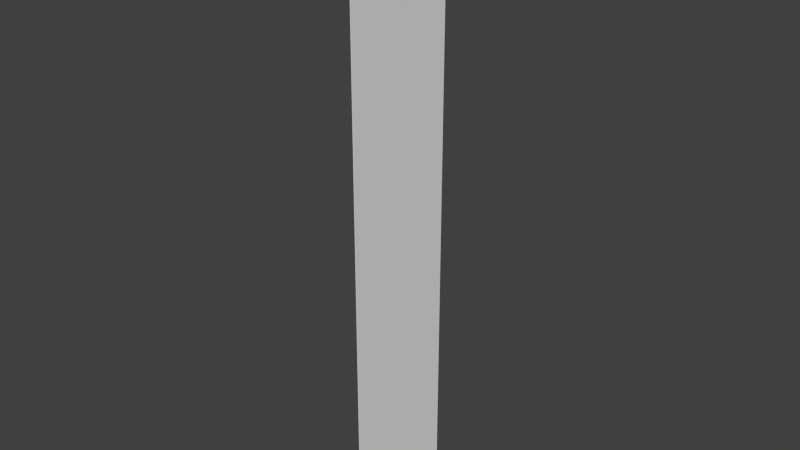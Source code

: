 # Source: stklib_saraVertical_a.blend  (saved by Blender 2.78.0; exported with 4.5.12 LTS)
import bpy
from mathutils import Matrix  # noqa: F401  (used for matrix-valued properties, if any)

bpy.ops.wm.read_factory_settings(use_empty=True)
scene = bpy.context.scene
scene.name = 'Scene'

# ---- collections
col_collection_1 = bpy.data.collections.new('Collection 1'); scene.collection.children.link(col_collection_1)

# ---- world
world_world = bpy.data.worlds.new('World'); scene.world = world_world
world_world.color = (0.05088, 0.05088, 0.05088)
world_world.use_sun_shadow = False
world_world.sun_shadow_jitter_overblur = 0.0
world_world.cycles.sampling_method = 'NONE'
world_world.cycles.sample_map_resolution = 256

# ---- meshes
me_plane_060 = bpy.data.meshes.new('Plane.060')
me_plane_060.from_pydata([(1.788e-08, -1.0, 0.5), (4.173e-08, 1.0, 0.5), (-4.173e-08, -1.0, -9.493), (-1.788e-08, 1.0, -9.493), (-2.186e-08, -1.0, -6.162), (1.991e-09, 1.0, -6.162), (2.98e-08, -3.554e-16, 0.5), (-2.98e-08, 3.554e-16, -9.493), (-9.934e-09, 1.185e-16, -6.162), (7.943e-09, -1.0, -1.165), (3.179e-08, 1.0, -1.165), (1.987e-08, -2.369e-16, -1.165), (1.291e-08, -1.0, -0.3327), (3.676e-08, 1.0, -0.3327), (2.484e-08, -2.962e-16, -0.3327), (-1.192e-08, -1.0, -4.496), (1.192e-08, 1.0, -4.496), (0.0, 0.0, -4.496), (0.01, -1.0, 0.5), (0.01, 1.0, 0.5), (0.01, -1.0, -9.493), (0.01, 1.0, -9.493), (0.01, -1.0, -6.162), (0.01, 1.0, -6.162), (0.01, -3.554e-16, 0.5), (0.01, 3.554e-16, -9.493), (0.01, 1.185e-16, -6.162), (0.01, -1.0, -1.165), (0.01, 1.0, -1.165), (0.01, -2.369e-16, -1.165), (0.01, -1.0, -0.3327), (0.01, 1.0, -0.3327), (0.01, -2.962e-16, -0.3327), (0.01, -1.0, -4.496), (0.01, 1.0, -4.496), (0.01, 0.0, -4.496)], [], [(4, 8, 7, 2), (17, 16, 5, 8), (11, 17, 15, 9), (16, 17, 11, 10), (15, 17, 8, 4), (14, 13, 10, 11), (12, 14, 11, 9), (6, 1, 13, 14), (0, 6, 14, 12), (8, 5, 3, 7), (20, 25, 26, 22), (26, 23, 34, 35), (27, 33, 35, 29), (28, 29, 35, 34), (22, 26, 35, 33), (29, 28, 31, 32), (27, 29, 32, 30), (32, 31, 19, 24), (30, 32, 24, 18), (25, 21, 23, 26)])
_uv = me_plane_060.uv_layers.new(name='UVMap')
_uv.uv.foreach_set('vector', [0.8502, 0.4583, 0.5, 0.4583, 0.5, 4.473e-05, 0.8502, 4.512e-05, 0.5, 0.6694, 0.1498, 0.6694, 0.1498, 0.4583, 0.5, 0.4583, 0.5, 0.8333, 0.5, 0.6694, 0.8502, 0.6694, 0.8502, 0.8333, 0.1498, 0.6694, 0.5, 0.6694, 0.5, 0.8333, 0.1498, 0.8333, 0.8502, 0.6694, 0.5, 0.6694, 0.5, 0.4583, 0.8502, 0.4583, 0.5, 0.9166, 0.1498, 0.9166, 0.1498, 0.8333, 0.5, 0.8333, 0.8502, 0.9166, 0.5, 0.9166, 0.5, 0.8333, 0.8502, 0.8333, 0.5, 1.0, 0.1498, 1.0, 0.1498, 0.9166, 0.5, 0.9166, 0.8502, 1.0, 0.5, 1.0, 0.5, 0.9166, 0.8502, 0.9166, 0.5, 0.4583, 0.1498, 0.4583, 0.1498, 4.473e-05, 0.5, 4.473e-05, 0.8502, 4.512e-05, 0.5, 4.473e-05, 0.5, 0.4583, 0.8502, 0.4583, 0.5, 0.4583, 0.1498, 0.4583, 0.1498, 0.6694, 0.5, 0.6694, 0.8502, 0.8333, 0.8502, 0.6694, 0.5, 0.6694, 0.5, 0.8333, 0.1498, 0.8333, 0.5, 0.8333, 0.5, 0.6694, 0.1498, 0.6694, 0.8502, 0.4583, 0.5, 0.4583, 0.5, 0.6694, 0.8502, 0.6694, 0.5, 0.8333, 0.1498, 0.8333, 0.1498, 0.9166, 0.5, 0.9166, 0.8502, 0.8333, 0.5, 0.8333, 0.5, 0.9166, 0.8502, 0.9166, 0.5, 0.9166, 0.1498, 0.9166, 0.1498, 1.0, 0.5, 1.0, 0.8502, 0.9166, 0.5, 0.9166, 0.5, 1.0, 0.8502, 1.0, 0.5, 4.473e-05, 0.1498, 4.473e-05, 0.1498, 0.4583, 0.5, 0.4583])
_ca = me_plane_060.color_attributes.new('Col', 'BYTE_COLOR', 'CORNER')
_ca.data.foreach_set('color', [0.3467, 0.3467, 0.3467, 1.0, 0.3467, 0.3467, 0.3467, 1.0, 0.5776, 0.5776, 0.5776, 1.0, 0.5776, 0.5776, 0.5776, 1.0, 0.1946, 0.1946, 0.1946, 1.0, 0.1946, 0.1946, 0.1946, 1.0, 0.3467, 0.3467, 0.3467, 1.0, 0.3467, 0.3467, 0.3467, 1.0, 0.0356, 0.0356, 0.0356, 1.0, 0.1946, 0.1946, 0.1946, 1.0, 0.1946, 0.1946, 0.1946, 1.0, 0.0356, 0.0356, 0.0356, 1.0, 0.1946, 0.1946, 0.1946, 1.0, 0.1946, 0.1946, 0.1946, 1.0, 0.0356, 0.0356, 0.0356, 1.0, 0.0356, 0.0356, 0.0356, 1.0, 0.1946, 0.1946, 0.1946, 1.0, 0.1946, 0.1946, 0.1946, 1.0, 0.3467, 0.3467, 0.3467, 1.0, 0.3467, 0.3467, 0.3467, 1.0, 0.0, 0.0, 0.0, 1.0, 0.0, 0.0, 0.0, 1.0, 0.0356, 0.0356, 0.0356, 1.0, 0.0356, 0.0356, 0.0356, 1.0, 0.0, 0.0, 0.0, 1.0, 0.0, 0.0, 0.0, 1.0, 0.0356, 0.0356, 0.0356, 1.0, 0.0356, 0.0356, 0.0356, 1.0, 0.0, 0.0, 0.0, 1.0, 0.0, 0.0, 0.0, 1.0, 0.0, 0.0, 0.0, 1.0, 0.0, 0.0, 0.0, 1.0, 0.0, 0.0, 0.0, 1.0, 0.0, 0.0, 0.0, 1.0, 0.0, 0.0, 0.0, 1.0, 0.0, 0.0, 0.0, 1.0, 0.3467, 0.3467, 0.3467, 1.0, 0.3467, 0.3467, 0.3467, 1.0, 0.5776, 0.5776, 0.5776, 1.0, 0.5776, 0.5776, 0.5776, 1.0, 0.5776, 0.5776, 0.5776, 1.0, 0.5776, 0.5776, 0.5776, 1.0, 0.3467, 0.3467, 0.3467, 1.0, 0.3467, 0.3467, 0.3467, 1.0, 0.3467, 0.3467, 0.3467, 1.0, 0.3467, 0.3467, 0.3467, 1.0, 0.1946, 0.1946, 0.1946, 1.0, 0.1946, 0.1946, 0.1946, 1.0, 0.0356, 0.0356, 0.0356, 1.0, 0.1946, 0.1946, 0.1946, 1.0, 0.1946, 0.1946, 0.1946, 1.0, 0.0356, 0.0356, 0.0356, 1.0, 0.0356, 0.0356, 0.0356, 1.0, 0.0356, 0.0356, 0.0356, 1.0, 0.1946, 0.1946, 0.1946, 1.0, 0.1946, 0.1946, 0.1946, 1.0, 0.3467, 0.3467, 0.3467, 1.0, 0.3467, 0.3467, 0.3467, 1.0, 0.1946, 0.1946, 0.1946, 1.0, 0.1946, 0.1946, 0.1946, 1.0, 0.0356, 0.0356, 0.0356, 1.0, 0.0356, 0.0356, 0.0356, 1.0, 0.0, 0.0, 0.0, 1.0, 0.0, 0.0, 0.0, 1.0, 0.0356, 0.0356, 0.0356, 1.0, 0.0356, 0.0356, 0.0356, 1.0, 0.0, 0.0, 0.0, 1.0, 0.0, 0.0, 0.0, 1.0, 0.0, 0.0, 0.0, 1.0, 0.0, 0.0, 0.0, 1.0, 0.0, 0.0, 0.0, 1.0, 0.0, 0.0, 0.0, 1.0, 0.0, 0.0, 0.0, 1.0, 0.0, 0.0, 0.0, 1.0, 0.0, 0.0, 0.0, 1.0, 0.0, 0.0, 0.0, 1.0, 0.5776, 0.5776, 0.5776, 1.0, 0.5776, 0.5776, 0.5776, 1.0, 0.3467, 0.3467, 0.3467, 1.0, 0.3467, 0.3467, 0.3467, 1.0])
me_plane_060.use_remesh_preserve_volume = False
me_plane_060.use_remesh_preserve_attributes = False
me_plane_060.use_mirror_vertex_groups = False
me_plane_060.update()

# ---- objects
ob_stklib_saravertical_a_main = bpy.data.objects.new('stklib_saraVertical_a_main', me_plane_060)

# ---- transforms, parenting, visibility, modifiers, constraints
ob_stklib_saravertical_a_main.location = (0.0, 0.0, 0.0)
ob_stklib_saravertical_a_main.lineart.crease_threshold = 0.0

# ---- collection membership
col_collection_1.objects.link(ob_stklib_saravertical_a_main)

# ---- scene / render settings (as saved in the file)
scene.frame_start = 1; scene.frame_end = 250; scene.frame_set(1)
scene.render.engine = 'BLENDER_EEVEE_NEXT'
scene.render.resolution_percentage = 50
scene.render.dither_intensity = 0.0
scene.cycles.use_denoising = False
scene.cycles.samples = 10
scene.cycles.sampling_pattern = 'TABULATED_SOBOL'
scene.cycles.light_sampling_threshold = 0.0
scene.cycles.use_adaptive_sampling = False
scene.cycles.use_light_tree = False
scene.cycles.blur_glossy = 0.0
scene.cycles.volume_bounces = 1
scene.cycles.pixel_filter_type = 'GAUSSIAN'
scene.cycles.sample_clamp_indirect = 0.0
scene.view_settings.view_transform = 'Standard'
bpy.context.view_layer.update()

# ---- added for rendering (the .blend has no active camera and no usable light): camera, sun
cam_auto = bpy.data.cameras.new('AutoCamera')
cam_auto.lens = 50.0
cam_auto.sensor_width = 36.0
cam_auto.clip_end = 1000.0
ob_auto_camera = bpy.data.objects.new('AutoCamera', cam_auto)
scene.collection.objects.link(ob_auto_camera)
ob_auto_camera.location = (9.43408, -11.3149, 3.04679)
ob_auto_camera.rotation_euler = (1.09748, -7.21219e-08, 0.694738)
scene.camera = ob_auto_camera
light_auto_sun = bpy.data.lights.new('AutoSun', 'SUN')
light_auto_sun.energy = 3.0
light_auto_sun.angle = 0.0523599
ob_auto_sun = bpy.data.objects.new('AutoSun', light_auto_sun)
scene.collection.objects.link(ob_auto_sun)
ob_auto_sun.rotation_euler = (0.872665, 0.174533, 0.523599)
bpy.context.view_layer.update()
